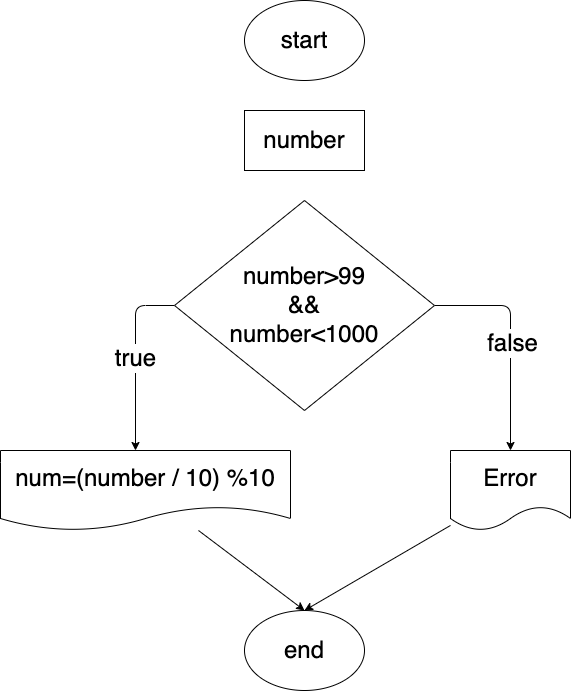

The diagram above was exported from draw.io. Its source (the exported page's mxGraphModel, read from the mxfile embedded in the PNG):
<mxGraphModel dx="1170" dy="565" grid="1" gridSize="10" guides="1" tooltips="1" connect="1" arrows="1" fold="1" page="1" pageScale="1" pageWidth="827" pageHeight="1169" math="0" shadow="0">
  <root>
    <mxCell id="0" />
    <mxCell id="1" parent="0" />
    <mxCell id="2" value="&lt;font style=&quot;font-size: 24px&quot;&gt;start&lt;/font&gt;" style="ellipse;whiteSpace=wrap;html=1;" vertex="1" parent="1">
      <mxGeometry x="354" y="50" width="120" height="80" as="geometry" />
    </mxCell>
    <mxCell id="3" value="number" style="rounded=0;whiteSpace=wrap;html=1;fontSize=24;" vertex="1" parent="1">
      <mxGeometry x="354" y="160" width="120" height="60" as="geometry" />
    </mxCell>
    <mxCell id="6" value="true" style="edgeStyle=none;html=1;entryX=0.5;entryY=0;entryDx=0;entryDy=0;fontSize=24;" edge="1" parent="1" source="4">
      <mxGeometry relative="1" as="geometry">
        <mxPoint x="245" y="500" as="targetPoint" />
        <Array as="points">
          <mxPoint x="245" y="355" />
        </Array>
      </mxGeometry>
    </mxCell>
    <mxCell id="9" style="edgeStyle=none;html=1;entryX=0.5;entryY=0;entryDx=0;entryDy=0;fontSize=24;" edge="1" parent="1" source="4" target="8">
      <mxGeometry relative="1" as="geometry">
        <Array as="points">
          <mxPoint x="620" y="355" />
        </Array>
      </mxGeometry>
    </mxCell>
    <mxCell id="10" value="false" style="edgeLabel;html=1;align=center;verticalAlign=middle;resizable=0;points=[];fontSize=24;" vertex="1" connectable="0" parent="9">
      <mxGeometry x="0.0181" y="1" relative="1" as="geometry">
        <mxPoint as="offset" />
      </mxGeometry>
    </mxCell>
    <mxCell id="4" value="number&amp;gt;99&lt;br&gt;&amp;amp;&amp;amp;&lt;br&gt;number&amp;lt;1000" style="rhombus;whiteSpace=wrap;html=1;fontSize=24;" vertex="1" parent="1">
      <mxGeometry x="284" y="250" width="260" height="210" as="geometry" />
    </mxCell>
    <mxCell id="12" style="edgeStyle=none;html=1;fontSize=24;entryX=0.5;entryY=0;entryDx=0;entryDy=0;" edge="1" parent="1" source="7" target="11">
      <mxGeometry relative="1" as="geometry">
        <mxPoint x="310" y="620" as="targetPoint" />
      </mxGeometry>
    </mxCell>
    <mxCell id="7" value="&lt;span&gt;num=(number / 10) %10&lt;/span&gt;" style="shape=document;whiteSpace=wrap;html=1;boundedLbl=1;fontSize=24;" vertex="1" parent="1">
      <mxGeometry x="110" y="500" width="290" height="80" as="geometry" />
    </mxCell>
    <mxCell id="13" style="edgeStyle=none;html=1;entryX=0.5;entryY=0;entryDx=0;entryDy=0;fontSize=24;" edge="1" parent="1" source="8" target="11">
      <mxGeometry relative="1" as="geometry" />
    </mxCell>
    <mxCell id="8" value="Error" style="shape=document;whiteSpace=wrap;html=1;boundedLbl=1;fontSize=24;" vertex="1" parent="1">
      <mxGeometry x="560" y="500" width="120" height="80" as="geometry" />
    </mxCell>
    <mxCell id="11" value="end" style="ellipse;whiteSpace=wrap;html=1;fontSize=24;" vertex="1" parent="1">
      <mxGeometry x="354" y="660" width="120" height="80" as="geometry" />
    </mxCell>
  </root>
</mxGraphModel>